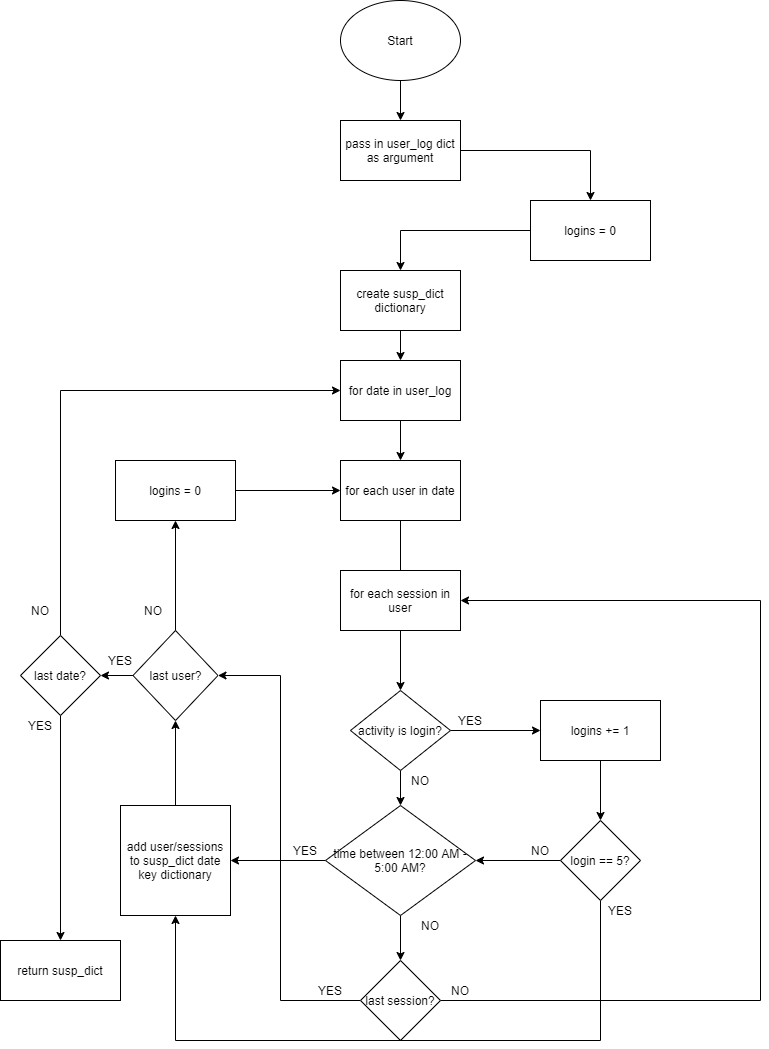

The diagram above was exported from draw.io. Its source (the exported page's mxGraphModel, read from the mxfile embedded in the PNG):
<mxGraphModel dx="2000" dy="1105" grid="1" gridSize="10" guides="1" tooltips="1" connect="1" arrows="1" fold="1" page="1" pageScale="1" pageWidth="850" pageHeight="1100" math="0" shadow="0">
  <root>
    <mxCell id="0" />
    <mxCell id="1" parent="0" />
    <mxCell id="hpuhyXY2vX90WS60RrqX-14" style="edgeStyle=orthogonalEdgeStyle;rounded=0;orthogonalLoop=1;jettySize=auto;html=1;entryX=0.5;entryY=0;entryDx=0;entryDy=0;" parent="1" source="hpuhyXY2vX90WS60RrqX-1" target="hpuhyXY2vX90WS60RrqX-3" edge="1">
      <mxGeometry relative="1" as="geometry" />
    </mxCell>
    <mxCell id="hpuhyXY2vX90WS60RrqX-1" value="Start" style="ellipse;whiteSpace=wrap;html=1;" parent="1" vertex="1">
      <mxGeometry x="360" y="30" width="120" height="80" as="geometry" />
    </mxCell>
    <mxCell id="hpuhyXY2vX90WS60RrqX-15" style="edgeStyle=orthogonalEdgeStyle;rounded=0;orthogonalLoop=1;jettySize=auto;html=1;" parent="1" source="hpuhyXY2vX90WS60RrqX-3" target="hpuhyXY2vX90WS60RrqX-19" edge="1">
      <mxGeometry relative="1" as="geometry" />
    </mxCell>
    <mxCell id="hpuhyXY2vX90WS60RrqX-3" value="pass in user_log dict as argument" style="rounded=0;whiteSpace=wrap;html=1;" parent="1" vertex="1">
      <mxGeometry x="360" y="150" width="120" height="60" as="geometry" />
    </mxCell>
    <mxCell id="hpuhyXY2vX90WS60RrqX-6" style="edgeStyle=orthogonalEdgeStyle;rounded=0;orthogonalLoop=1;jettySize=auto;html=1;entryX=0.5;entryY=0;entryDx=0;entryDy=0;" parent="1" source="hpuhyXY2vX90WS60RrqX-5" target="hpuhyXY2vX90WS60RrqX-7" edge="1">
      <mxGeometry relative="1" as="geometry">
        <mxPoint x="420" y="470" as="targetPoint" />
      </mxGeometry>
    </mxCell>
    <mxCell id="hpuhyXY2vX90WS60RrqX-5" value="for date in user_log" style="rounded=0;whiteSpace=wrap;html=1;" parent="1" vertex="1">
      <mxGeometry x="360" y="390" width="120" height="60" as="geometry" />
    </mxCell>
    <mxCell id="hpuhyXY2vX90WS60RrqX-9" style="edgeStyle=orthogonalEdgeStyle;rounded=0;orthogonalLoop=1;jettySize=auto;html=1;" parent="1" source="hpuhyXY2vX90WS60RrqX-7" edge="1">
      <mxGeometry relative="1" as="geometry">
        <mxPoint x="420" y="620" as="targetPoint" />
      </mxGeometry>
    </mxCell>
    <mxCell id="hpuhyXY2vX90WS60RrqX-7" value="for each user in date" style="rounded=0;whiteSpace=wrap;html=1;" parent="1" vertex="1">
      <mxGeometry x="360" y="490" width="120" height="60" as="geometry" />
    </mxCell>
    <mxCell id="hpuhyXY2vX90WS60RrqX-17" style="edgeStyle=orthogonalEdgeStyle;rounded=0;orthogonalLoop=1;jettySize=auto;html=1;entryX=0.5;entryY=0;entryDx=0;entryDy=0;" parent="1" source="hpuhyXY2vX90WS60RrqX-10" target="hpuhyXY2vX90WS60RrqX-22" edge="1">
      <mxGeometry relative="1" as="geometry">
        <mxPoint x="420" y="720" as="targetPoint" />
      </mxGeometry>
    </mxCell>
    <mxCell id="hpuhyXY2vX90WS60RrqX-10" value="for each session in user" style="rounded=0;whiteSpace=wrap;html=1;" parent="1" vertex="1">
      <mxGeometry x="360" y="600" width="120" height="60" as="geometry" />
    </mxCell>
    <mxCell id="hpuhyXY2vX90WS60RrqX-16" style="edgeStyle=orthogonalEdgeStyle;rounded=0;orthogonalLoop=1;jettySize=auto;html=1;entryX=0.5;entryY=0;entryDx=0;entryDy=0;" parent="1" source="hpuhyXY2vX90WS60RrqX-12" target="hpuhyXY2vX90WS60RrqX-5" edge="1">
      <mxGeometry relative="1" as="geometry" />
    </mxCell>
    <mxCell id="hpuhyXY2vX90WS60RrqX-12" value="create susp_dict dictionary" style="rounded=0;whiteSpace=wrap;html=1;" parent="1" vertex="1">
      <mxGeometry x="360" y="300" width="120" height="60" as="geometry" />
    </mxCell>
    <mxCell id="hpuhyXY2vX90WS60RrqX-20" style="edgeStyle=orthogonalEdgeStyle;rounded=0;orthogonalLoop=1;jettySize=auto;html=1;" parent="1" source="hpuhyXY2vX90WS60RrqX-19" edge="1">
      <mxGeometry relative="1" as="geometry">
        <mxPoint x="420" y="300" as="targetPoint" />
      </mxGeometry>
    </mxCell>
    <mxCell id="hpuhyXY2vX90WS60RrqX-19" value="logins = 0" style="rounded=0;whiteSpace=wrap;html=1;" parent="1" vertex="1">
      <mxGeometry x="550" y="230" width="120" height="60" as="geometry" />
    </mxCell>
    <mxCell id="hpuhyXY2vX90WS60RrqX-26" style="edgeStyle=orthogonalEdgeStyle;rounded=0;orthogonalLoop=1;jettySize=auto;html=1;" parent="1" source="hpuhyXY2vX90WS60RrqX-22" target="hpuhyXY2vX90WS60RrqX-27" edge="1">
      <mxGeometry relative="1" as="geometry">
        <mxPoint x="560" y="760" as="targetPoint" />
      </mxGeometry>
    </mxCell>
    <mxCell id="hpuhyXY2vX90WS60RrqX-33" style="edgeStyle=orthogonalEdgeStyle;rounded=0;orthogonalLoop=1;jettySize=auto;html=1;exitX=0.5;exitY=1;exitDx=0;exitDy=0;entryX=0.5;entryY=0;entryDx=0;entryDy=0;" parent="1" source="hpuhyXY2vX90WS60RrqX-22" target="hpuhyXY2vX90WS60RrqX-29" edge="1">
      <mxGeometry relative="1" as="geometry">
        <mxPoint x="420" y="840" as="targetPoint" />
      </mxGeometry>
    </mxCell>
    <mxCell id="hpuhyXY2vX90WS60RrqX-22" value="activity is login?" style="rhombus;whiteSpace=wrap;html=1;" parent="1" vertex="1">
      <mxGeometry x="370" y="720" width="100" height="80" as="geometry" />
    </mxCell>
    <mxCell id="hpuhyXY2vX90WS60RrqX-73" style="edgeStyle=orthogonalEdgeStyle;rounded=0;orthogonalLoop=1;jettySize=auto;html=1;entryX=0.5;entryY=0;entryDx=0;entryDy=0;" parent="1" source="hpuhyXY2vX90WS60RrqX-27" target="hpuhyXY2vX90WS60RrqX-72" edge="1">
      <mxGeometry relative="1" as="geometry" />
    </mxCell>
    <mxCell id="hpuhyXY2vX90WS60RrqX-27" value="logins += 1" style="rounded=0;whiteSpace=wrap;html=1;" parent="1" vertex="1">
      <mxGeometry x="560" y="730" width="120" height="60" as="geometry" />
    </mxCell>
    <mxCell id="hpuhyXY2vX90WS60RrqX-62" style="edgeStyle=orthogonalEdgeStyle;rounded=0;orthogonalLoop=1;jettySize=auto;html=1;entryX=1;entryY=0.5;entryDx=0;entryDy=0;" parent="1" source="hpuhyXY2vX90WS60RrqX-29" target="hpuhyXY2vX90WS60RrqX-37" edge="1">
      <mxGeometry relative="1" as="geometry" />
    </mxCell>
    <mxCell id="hpuhyXY2vX90WS60RrqX-64" style="edgeStyle=orthogonalEdgeStyle;rounded=0;orthogonalLoop=1;jettySize=auto;html=1;" parent="1" source="hpuhyXY2vX90WS60RrqX-29" target="hpuhyXY2vX90WS60RrqX-66" edge="1">
      <mxGeometry relative="1" as="geometry">
        <mxPoint x="420" y="1010" as="targetPoint" />
      </mxGeometry>
    </mxCell>
    <mxCell id="hpuhyXY2vX90WS60RrqX-29" value="time between 12:00 AM - 5:00 AM?" style="rhombus;whiteSpace=wrap;html=1;" parent="1" vertex="1">
      <mxGeometry x="345" y="835" width="150" height="110" as="geometry" />
    </mxCell>
    <mxCell id="hpuhyXY2vX90WS60RrqX-51" style="edgeStyle=orthogonalEdgeStyle;rounded=0;orthogonalLoop=1;jettySize=auto;html=1;" parent="1" source="hpuhyXY2vX90WS60RrqX-37" target="hpuhyXY2vX90WS60RrqX-52" edge="1">
      <mxGeometry relative="1" as="geometry">
        <mxPoint x="120" y="780" as="targetPoint" />
      </mxGeometry>
    </mxCell>
    <mxCell id="hpuhyXY2vX90WS60RrqX-37" value="add user/sessions to susp_dict date key dictionary" style="whiteSpace=wrap;html=1;aspect=fixed;" parent="1" vertex="1">
      <mxGeometry x="140" y="835" width="110" height="110" as="geometry" />
    </mxCell>
    <mxCell id="hpuhyXY2vX90WS60RrqX-53" style="edgeStyle=orthogonalEdgeStyle;rounded=0;orthogonalLoop=1;jettySize=auto;html=1;" parent="1" source="hpuhyXY2vX90WS60RrqX-89" target="hpuhyXY2vX90WS60RrqX-7" edge="1">
      <mxGeometry relative="1" as="geometry">
        <mxPoint x="195" y="510" as="targetPoint" />
        <Array as="points">
          <mxPoint x="195" y="520" />
        </Array>
      </mxGeometry>
    </mxCell>
    <mxCell id="hpuhyXY2vX90WS60RrqX-58" style="edgeStyle=orthogonalEdgeStyle;rounded=0;orthogonalLoop=1;jettySize=auto;html=1;entryX=1;entryY=0.5;entryDx=0;entryDy=0;" parent="1" source="hpuhyXY2vX90WS60RrqX-52" target="hpuhyXY2vX90WS60RrqX-54" edge="1">
      <mxGeometry relative="1" as="geometry" />
    </mxCell>
    <mxCell id="hpuhyXY2vX90WS60RrqX-52" value="last user?" style="rhombus;whiteSpace=wrap;html=1;" parent="1" vertex="1">
      <mxGeometry x="152.5" y="660" width="85" height="90" as="geometry" />
    </mxCell>
    <mxCell id="hpuhyXY2vX90WS60RrqX-57" style="edgeStyle=orthogonalEdgeStyle;rounded=0;orthogonalLoop=1;jettySize=auto;html=1;entryX=0;entryY=0.5;entryDx=0;entryDy=0;" parent="1" source="hpuhyXY2vX90WS60RrqX-54" target="hpuhyXY2vX90WS60RrqX-5" edge="1">
      <mxGeometry relative="1" as="geometry">
        <mxPoint x="120" y="420" as="targetPoint" />
        <Array as="points">
          <mxPoint x="80" y="420" />
        </Array>
      </mxGeometry>
    </mxCell>
    <mxCell id="hpuhyXY2vX90WS60RrqX-59" style="edgeStyle=orthogonalEdgeStyle;rounded=0;orthogonalLoop=1;jettySize=auto;html=1;entryX=0.5;entryY=0;entryDx=0;entryDy=0;" parent="1" source="hpuhyXY2vX90WS60RrqX-54" target="hpuhyXY2vX90WS60RrqX-60" edge="1">
      <mxGeometry relative="1" as="geometry">
        <mxPoint x="80" y="930" as="targetPoint" />
      </mxGeometry>
    </mxCell>
    <mxCell id="hpuhyXY2vX90WS60RrqX-54" value="last date?" style="rhombus;whiteSpace=wrap;html=1;" parent="1" vertex="1">
      <mxGeometry x="40" y="665" width="80" height="80" as="geometry" />
    </mxCell>
    <mxCell id="hpuhyXY2vX90WS60RrqX-60" value="return susp_dict" style="rounded=0;whiteSpace=wrap;html=1;" parent="1" vertex="1">
      <mxGeometry x="20" y="970" width="120" height="60" as="geometry" />
    </mxCell>
    <mxCell id="hpuhyXY2vX90WS60RrqX-67" style="edgeStyle=orthogonalEdgeStyle;rounded=0;orthogonalLoop=1;jettySize=auto;html=1;entryX=1;entryY=0.5;entryDx=0;entryDy=0;" parent="1" source="hpuhyXY2vX90WS60RrqX-66" target="hpuhyXY2vX90WS60RrqX-52" edge="1">
      <mxGeometry relative="1" as="geometry">
        <mxPoint x="300" y="700" as="targetPoint" />
        <Array as="points">
          <mxPoint x="300" y="1030" />
          <mxPoint x="300" y="705" />
        </Array>
      </mxGeometry>
    </mxCell>
    <mxCell id="hpuhyXY2vX90WS60RrqX-68" style="edgeStyle=orthogonalEdgeStyle;rounded=0;orthogonalLoop=1;jettySize=auto;html=1;entryX=1;entryY=0.5;entryDx=0;entryDy=0;" parent="1" source="hpuhyXY2vX90WS60RrqX-66" target="hpuhyXY2vX90WS60RrqX-10" edge="1">
      <mxGeometry relative="1" as="geometry">
        <mxPoint x="760" y="640" as="targetPoint" />
        <Array as="points">
          <mxPoint x="780" y="1030" />
          <mxPoint x="780" y="630" />
        </Array>
      </mxGeometry>
    </mxCell>
    <mxCell id="hpuhyXY2vX90WS60RrqX-66" value="last session?" style="rhombus;whiteSpace=wrap;html=1;" parent="1" vertex="1">
      <mxGeometry x="380" y="990" width="80" height="80" as="geometry" />
    </mxCell>
    <mxCell id="hpuhyXY2vX90WS60RrqX-69" value="NO" style="text;html=1;strokeColor=none;fillColor=none;align=center;verticalAlign=middle;whiteSpace=wrap;rounded=0;" parent="1" vertex="1">
      <mxGeometry x="460" y="1010" width="40" height="20" as="geometry" />
    </mxCell>
    <mxCell id="hpuhyXY2vX90WS60RrqX-70" value="YES" style="text;html=1;strokeColor=none;fillColor=none;align=center;verticalAlign=middle;whiteSpace=wrap;rounded=0;" parent="1" vertex="1">
      <mxGeometry x="330" y="1010" width="40" height="20" as="geometry" />
    </mxCell>
    <mxCell id="hpuhyXY2vX90WS60RrqX-75" style="edgeStyle=orthogonalEdgeStyle;rounded=0;orthogonalLoop=1;jettySize=auto;html=1;entryX=1;entryY=0.5;entryDx=0;entryDy=0;" parent="1" source="hpuhyXY2vX90WS60RrqX-72" target="hpuhyXY2vX90WS60RrqX-29" edge="1">
      <mxGeometry relative="1" as="geometry">
        <mxPoint x="500" y="890" as="targetPoint" />
      </mxGeometry>
    </mxCell>
    <mxCell id="hpuhyXY2vX90WS60RrqX-76" style="edgeStyle=orthogonalEdgeStyle;rounded=0;orthogonalLoop=1;jettySize=auto;html=1;entryX=0.5;entryY=1;entryDx=0;entryDy=0;" parent="1" source="hpuhyXY2vX90WS60RrqX-72" target="hpuhyXY2vX90WS60RrqX-37" edge="1">
      <mxGeometry relative="1" as="geometry">
        <mxPoint x="200" y="1070" as="targetPoint" />
        <Array as="points">
          <mxPoint x="620" y="1070" />
          <mxPoint x="195" y="1070" />
        </Array>
      </mxGeometry>
    </mxCell>
    <mxCell id="hpuhyXY2vX90WS60RrqX-72" value="login == 5?" style="rhombus;whiteSpace=wrap;html=1;" parent="1" vertex="1">
      <mxGeometry x="580" y="850" width="80" height="80" as="geometry" />
    </mxCell>
    <mxCell id="hpuhyXY2vX90WS60RrqX-77" value="NO" style="text;html=1;strokeColor=none;fillColor=none;align=center;verticalAlign=middle;whiteSpace=wrap;rounded=0;" parent="1" vertex="1">
      <mxGeometry x="430" y="945" width="40" height="20" as="geometry" />
    </mxCell>
    <mxCell id="hpuhyXY2vX90WS60RrqX-78" value="YES" style="text;html=1;strokeColor=none;fillColor=none;align=center;verticalAlign=middle;whiteSpace=wrap;rounded=0;" parent="1" vertex="1">
      <mxGeometry x="305" y="870" width="40" height="20" as="geometry" />
    </mxCell>
    <mxCell id="hpuhyXY2vX90WS60RrqX-80" value="NO" style="text;html=1;strokeColor=none;fillColor=none;align=center;verticalAlign=middle;whiteSpace=wrap;rounded=0;" parent="1" vertex="1">
      <mxGeometry x="540" y="870" width="40" height="20" as="geometry" />
    </mxCell>
    <mxCell id="hpuhyXY2vX90WS60RrqX-81" value="YES" style="text;html=1;strokeColor=none;fillColor=none;align=center;verticalAlign=middle;whiteSpace=wrap;rounded=0;" parent="1" vertex="1">
      <mxGeometry x="620" y="930" width="40" height="20" as="geometry" />
    </mxCell>
    <mxCell id="hpuhyXY2vX90WS60RrqX-82" value="YES" style="text;html=1;strokeColor=none;fillColor=none;align=center;verticalAlign=middle;whiteSpace=wrap;rounded=0;" parent="1" vertex="1">
      <mxGeometry x="470" y="740" width="40" height="20" as="geometry" />
    </mxCell>
    <mxCell id="hpuhyXY2vX90WS60RrqX-83" value="NO" style="text;html=1;strokeColor=none;fillColor=none;align=center;verticalAlign=middle;whiteSpace=wrap;rounded=0;" parent="1" vertex="1">
      <mxGeometry x="420" y="800" width="40" height="20" as="geometry" />
    </mxCell>
    <mxCell id="hpuhyXY2vX90WS60RrqX-84" value="YES" style="text;html=1;strokeColor=none;fillColor=none;align=center;verticalAlign=middle;whiteSpace=wrap;rounded=0;" parent="1" vertex="1">
      <mxGeometry x="120" y="680" width="40" height="20" as="geometry" />
    </mxCell>
    <mxCell id="hpuhyXY2vX90WS60RrqX-85" value="YES" style="text;html=1;strokeColor=none;fillColor=none;align=center;verticalAlign=middle;whiteSpace=wrap;rounded=0;" parent="1" vertex="1">
      <mxGeometry x="40" y="745" width="40" height="20" as="geometry" />
    </mxCell>
    <mxCell id="hpuhyXY2vX90WS60RrqX-86" value="NO" style="text;html=1;strokeColor=none;fillColor=none;align=center;verticalAlign=middle;whiteSpace=wrap;rounded=0;" parent="1" vertex="1">
      <mxGeometry x="152.5" y="630" width="40" height="20" as="geometry" />
    </mxCell>
    <mxCell id="hpuhyXY2vX90WS60RrqX-87" value="NO" style="text;html=1;strokeColor=none;fillColor=none;align=center;verticalAlign=middle;whiteSpace=wrap;rounded=0;" parent="1" vertex="1">
      <mxGeometry x="40" y="630" width="40" height="20" as="geometry" />
    </mxCell>
    <mxCell id="hpuhyXY2vX90WS60RrqX-89" value="logins = 0" style="rounded=0;whiteSpace=wrap;html=1;" parent="1" vertex="1">
      <mxGeometry x="135" y="490" width="120" height="60" as="geometry" />
    </mxCell>
    <mxCell id="hpuhyXY2vX90WS60RrqX-90" style="edgeStyle=orthogonalEdgeStyle;rounded=0;orthogonalLoop=1;jettySize=auto;html=1;" parent="1" source="hpuhyXY2vX90WS60RrqX-52" target="hpuhyXY2vX90WS60RrqX-89" edge="1">
      <mxGeometry relative="1" as="geometry">
        <mxPoint x="360" y="520" as="targetPoint" />
        <mxPoint x="195" y="660" as="sourcePoint" />
        <Array as="points" />
      </mxGeometry>
    </mxCell>
  </root>
</mxGraphModel>